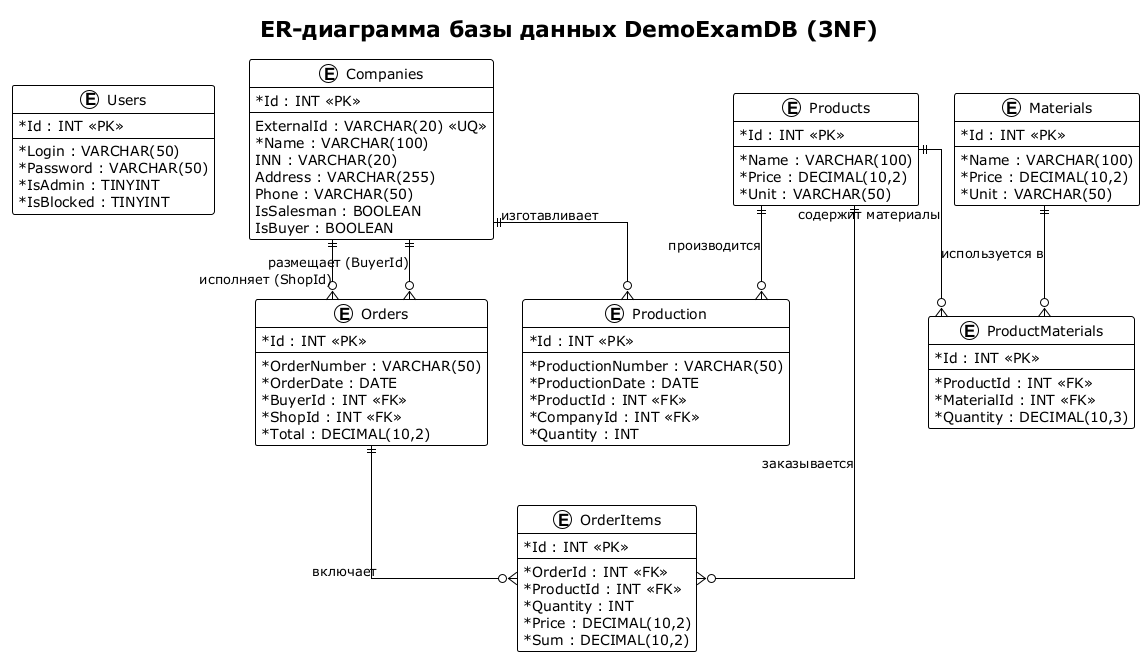

The diagram above was rendered by PlantUML. Its source (embedded in the PNG):
@startuml

!theme plain
skinparam classAttributeIconSize 0
skinparam linetype ortho

title ER-диаграмма базы данных DemoExamDB (3NF)

entity "Users" as Users {
    * Id : INT <<PK>>
    --
    * Login : VARCHAR(50)
    * Password : VARCHAR(50)
    * IsAdmin : TINYINT
    * IsBlocked : TINYINT
}

entity "Companies" as Companies {
    * Id : INT <<PK>>
    --
    ExternalId : VARCHAR(20) <<UQ>>
    * Name : VARCHAR(100)
    INN : VARCHAR(20)
    Address : VARCHAR(255)
    Phone : VARCHAR(50)
    IsSalesman : BOOLEAN
    IsBuyer : BOOLEAN
}

entity "Products" as Products {
    * Id : INT <<PK>>
    --
    * Name : VARCHAR(100)
    * Price : DECIMAL(10,2)
    * Unit : VARCHAR(50)
}

entity "Materials" as Materials {
    * Id : INT <<PK>>
    --
    * Name : VARCHAR(100)
    * Price : DECIMAL(10,2)
    * Unit : VARCHAR(50)
}

entity "ProductMaterials" as ProductMaterials {
    * Id : INT <<PK>>
    --
    * ProductId : INT <<FK>>
    * MaterialId : INT <<FK>>
    * Quantity : DECIMAL(10,3)
}

entity "Orders" as Orders {
    * Id : INT <<PK>>
    --
    * OrderNumber : VARCHAR(50)
    * OrderDate : DATE
    * BuyerId : INT <<FK>>
    * ShopId : INT <<FK>>
    * Total : DECIMAL(10,2)
}

entity "OrderItems" as OrderItems {
    * Id : INT <<PK>>
    --
    * OrderId : INT <<FK>>
    * ProductId : INT <<FK>>
    * Quantity : INT
    * Price : DECIMAL(10,2)
    * Sum : DECIMAL(10,2)
}

entity "Production" as Production {
    * Id : INT <<PK>>
    --
    * ProductionNumber : VARCHAR(50)
    * ProductionDate : DATE
    * ProductId : INT <<FK>>
    * CompanyId : INT <<FK>>
    * Quantity : INT
}

Companies ||--o{ Orders : "размещает (BuyerId)"
Companies ||--o{ Orders : "исполняет (ShopId)"
Companies ||--o{ Production : "изготавливает"

Products ||--o{ ProductMaterials : "содержит материалы"
Materials ||--o{ ProductMaterials : "используется в"

Orders ||--o{ OrderItems : "включает"
Products ||--o{ OrderItems : "заказывается"

Products ||--o{ Production : "производится"

@enduml